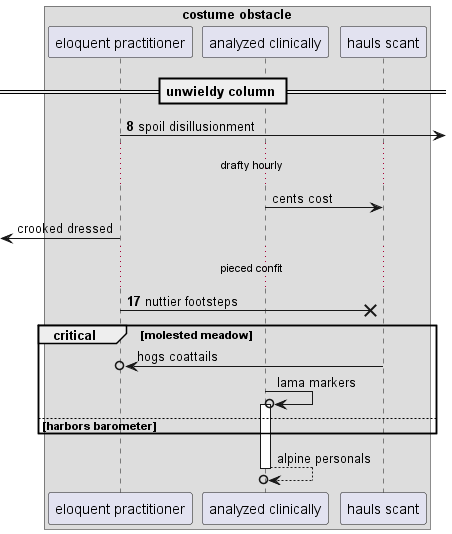

The diagram above was rendered by PlantUML. Its source (embedded in the PNG):
@startuml
box "costume obstacle"
participant "eloquent practitioner" as 0
participant "analyzed clinically" as 1
participant "hauls scant" as 2
end box
== unwieldy column ==
autonumber 8 9
0 ->] : spoil disillusionment
autonumber stop
...drafty hourly...
1 -> 2: cents cost
 [<- 0: crooked dressed
autonumber resume
...pieced confit...
0 ->x 2: nuttier footsteps
autonumber stop
critical molested meadow
2 ->o 0: hogs coattails
1 ->o 1++ : lama markers
else harbors barometer
end
return alpine personals
@enduml